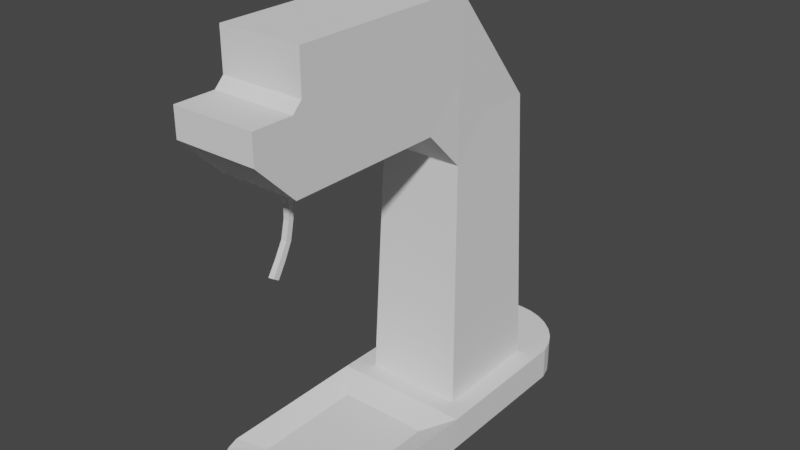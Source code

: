 # Source: DrinkMixer.blend  (saved by Blender 3.0.42; exported with 4.5.12 LTS)
import bpy
from mathutils import Matrix  # noqa: F401  (used for matrix-valued properties, if any)

bpy.ops.wm.read_factory_settings(use_empty=True)
scene = bpy.context.scene
scene.name = 'Scene'

# ---- collections
col_collection = bpy.data.collections.new('Collection'); scene.collection.children.link(col_collection)

# ---- world
world_world = bpy.data.worlds.new('World'); scene.world = world_world
world_world.use_nodes = True; world_world.node_tree.nodes.clear()
_N = world_world.node_tree.nodes; _L = world_world.node_tree.links
n0 = _N.new('ShaderNodeOutputWorld'); n0.name = 'World Output'; n0.location = (300, 300)
n1 = _N.new('ShaderNodeBackground'); n1.name = 'Background'; n1.location = (10, 300)
n1.inputs[0].default_value = (0.05088, 0.05088, 0.05088, 1.0)
_L.new(n1.outputs[0], n0.inputs[0])
n0.is_active_output = True
world_world.color = (0.05088, 0.05088, 0.05088)
world_world.use_sun_shadow = False
world_world.sun_shadow_jitter_overblur = 0.0

# ---- meshes
me_circle_001 = bpy.data.meshes.new('Circle.001')
me_circle_001.from_pydata([(0.0, 3.0, 0.0), (-0.1951, 2.981, 0.0), (-0.3827, 2.924, 0.0), (-0.5556, 2.831, 0.0), (-0.7071, 2.707, 0.0), (-0.8315, 2.556, 0.0), (-0.9239, 2.383, 0.0), (-0.9808, 2.195, 0.0), (-1.0, 0.0, 0.0), (-0.9808, -2.195, 0.0), (-0.9239, -2.383, 0.0), (-0.8315, -2.556, 0.0), (-0.7071, -2.707, 0.0), (-0.5556, -2.831, 0.0), (-0.3827, -2.924, 0.0), (-0.1951, -2.981, 0.0), (8.568e-08, -3.0, 0.0), (0.1951, -2.981, 0.0), (0.3827, -2.924, 0.0), (0.5556, -2.831, 0.0), (0.7071, -2.707, 0.0), (0.8315, -2.556, 0.0), (0.9239, -2.383, 0.0), (0.9808, -2.195, 0.0), (1.0, 0.0, 0.0), (0.9808, 2.195, 0.0), (0.9239, 2.383, 0.0), (0.8315, 2.556, 0.0), (0.7071, 2.707, 0.0), (0.5556, 2.831, 0.0), (0.3827, 2.924, 0.0), (0.1951, 2.981, 0.0), (-0.1951, 2.981, 0.4789), (0.0, 3.0, 0.4789), (-0.3827, 2.924, 0.4789), (-0.5556, 2.831, 0.4789), (-0.7071, 2.707, 0.4789), (-0.8315, 2.556, 0.4789), (-0.9239, 2.383, 0.4789), (-0.692, 1.904, 0.4789), (-0.6517, -0.3829, 0.34), (-0.6379, -1.961, 0.34), (-0.6254, -1.972, 0.3384), (-0.5629, -2.061, 0.3384), (-0.4787, -2.139, 0.3384), (-0.3761, -2.203, 0.3384), (-0.2591, -2.25, 0.3384), (-0.1321, -2.279, 0.3384), (5.96e-08, -2.289, 0.3384), (0.1321, -2.279, 0.3384), (0.2591, -2.25, 0.3384), (0.3761, -2.203, 0.3384), (0.4787, -2.139, 0.3384), (0.5629, -2.061, 0.3384), (0.6254, -1.972, 0.3384), (0.6379, -1.961, 0.34), (0.6517, -0.3829, 0.34), (0.692, 1.904, 0.4789), (0.9239, 2.383, 0.4789), (0.8315, 2.556, 0.4789), (0.7071, 2.707, 0.4789), (0.5556, 2.831, 0.4789), (0.3827, 2.924, 0.4789), (0.1951, 2.981, 0.4789), (-0.9808, -2.195, 0.4789), (-0.7061, 0.2913, 0.4789), (-0.9239, -2.383, 0.4789), (-0.8315, -2.556, 0.4789), (-0.7071, -2.707, 0.4789), (-0.5556, -2.831, 0.4789), (-0.3827, -2.924, 0.4789), (-0.1951, -2.981, 0.4789), (8.568e-08, -3.0, 0.4789), (0.1951, -2.981, 0.4789), (0.3827, -2.924, 0.4789), (0.5556, -2.831, 0.4789), (0.7071, -2.707, 0.4789), (0.8315, -2.556, 0.4789), (0.9239, -2.383, 0.4789), (0.9808, -2.195, 0.4789), (0.7061, 0.2913, 0.4789), (-0.8056, -2.168, 0.3317), (0.8056, -2.168, 0.3317), (-0.823, -0.1754, 0.3317), (-0.761, -2.315, 0.3317), (-0.6849, -2.458, 0.3317), (-0.5825, -2.582, 0.3317), (-0.4576, -2.685, 0.3317), (-0.3152, -2.761, 0.3317), (-0.1607, -2.808, 0.3317), (7.823e-08, -2.824, 0.3317), (0.1607, -2.808, 0.3317), (0.3152, -2.761, 0.3317), (0.4576, -2.685, 0.3317), (0.5825, -2.582, 0.3317), (0.6849, -2.458, 0.3317), (0.761, -2.315, 0.3317), (0.823, -0.1754, 0.3317), (-1.0, 0.0, 0.4789), (-0.9808, 2.195, 0.4789), (0.9808, 2.195, 0.4789), (1.0, 0.0, 0.4789), (-0.579, 1.772, 4.536), (0.579, 1.772, 4.536), (-0.5908, 0.423, 6.211), (0.5908, 0.423, 6.211), (0.5908, -2.421, 4.536), (0.5908, -2.987, 5.102), (-0.5908, -2.987, 5.102), (-0.5908, -2.421, 4.536), (0.5908, -2.987, 5.502), (0.5908, -2.278, 6.211), (0.5908, -2.796, 5.502), (0.5908, -2.604, 5.502), (0.5908, -2.413, 5.502), (0.5908, -2.278, 5.637), (0.5908, -2.278, 5.828), (0.5908, -2.278, 6.02), (-0.5908, -2.278, 6.211), (-0.5908, -2.987, 5.502), (-0.5908, -2.278, 6.02), (-0.5908, -2.278, 5.828), (-0.5908, -2.278, 5.637), (-0.5908, -2.413, 5.502), (-0.5908, -2.604, 5.502), (-0.5908, -2.796, 5.502), (-0.579, 1.772, 4.536), (-0.5908, 0.423, 6.211), (0.5908, 0.423, 6.211), (0.579, 1.772, 4.536), (-0.6448, -1.172, 0.34), (0.6448, -1.172, 0.34), (0.0, -0.3829, 0.34), (-0.6482, -0.7774, 0.34), (0.6413, -1.566, 0.34), (-0.3258, -0.3829, 0.34), (-0.6413, -1.566, 0.34), (0.6482, -0.7774, 0.34), (0.3258, -0.3829, 0.34), (-0.01747, -1.863, 4.613), (-0.01381, -2.175, 3.236), (-0.01747, -1.947, 4.613), (-0.01777, -2.251, 3.284), (-0.1012, -1.863, 4.613), (-0.09692, -2.177, 3.227), (-0.1012, -1.947, 4.613), (-0.1009, -2.253, 3.274), (-0.5908, -0.1369, 4.536), (-0.6067, 0.4048, 3.976), (-0.5859, 0.9829, 4.536), (-0.5908, 0.423, 5.096), (0.6067, 0.4048, 3.976), (0.5908, -0.1369, 4.536), (0.5908, 0.423, 5.096), (0.5859, 0.9829, 4.536), (-0.01747, -1.863, 4.39), (-0.01781, -1.871, 4.167), (-0.03014, -1.876, 3.913), (-0.0406, -1.919, 3.645), (-0.03421, -2.036, 3.421), (-0.0379, -2.112, 3.459), (-0.04396, -1.992, 3.663), (-0.03324, -1.947, 3.915), (-0.01866, -1.952, 4.166), (-0.01747, -1.947, 4.39), (-0.1211, -2.113, 3.451), (-0.1275, -1.992, 3.658), (-0.1169, -1.947, 3.913), (-0.1023, -1.952, 4.166), (-0.1012, -1.947, 4.39), (-0.1175, -2.038, 3.413), (-0.1241, -1.919, 3.64), (-0.1138, -1.876, 3.911), (-0.1015, -1.871, 4.167), (-0.1012, -1.863, 4.39)], [], [(7, 8, 24, 25), (8, 9, 23, 24), (1, 2, 3, 4, 5, 6, 7, 25, 26, 27, 28, 29, 30, 31, 0), (10, 11, 12, 13, 14, 15, 16, 17, 18, 19, 20, 21, 22, 23, 9), (65, 39, 102, 149, 148), (40, 135, 132, 138, 56, 97, 83), (32, 33, 63, 62, 61, 60, 59, 58, 100, 99, 38, 37, 36, 35, 34), (42, 41, 81, 84), (2, 1, 32, 34), (29, 28, 60, 61), (16, 15, 71, 72), (3, 2, 34, 35), (30, 29, 61, 62), (17, 16, 72, 73), (4, 3, 35, 36), (31, 30, 62, 63), (18, 17, 73, 74), (5, 4, 36, 37), (0, 31, 63, 33), (19, 18, 74, 75), (6, 5, 37, 38), (20, 19, 75, 76), (7, 6, 38, 99), (21, 20, 76, 77), (8, 7, 99, 98), (22, 21, 77, 78), (9, 8, 98, 64), (23, 22, 78, 79), (10, 9, 64, 66), (24, 23, 79, 101), (11, 10, 66, 67), (25, 24, 101, 100), (12, 11, 67, 68), (26, 25, 100, 58), (13, 12, 68, 69), (27, 26, 58, 59), (14, 13, 69, 70), (1, 0, 33, 32), (28, 27, 59, 60), (15, 14, 70, 71), (40, 133, 130, 136, 41, 64, 98), (41, 42, 66, 64), (42, 43, 67, 66), (43, 44, 68, 67), (44, 45, 69, 68), (45, 46, 70, 69), (46, 47, 71, 70), (47, 48, 72, 71), (48, 49, 73, 72), (49, 50, 74, 73), (50, 51, 75, 74), (51, 52, 76, 75), (52, 53, 77, 76), (53, 54, 78, 77), (54, 55, 79, 78), (55, 134, 131, 137, 56, 101, 79), (56, 138, 132, 135, 40, 98, 101), (83, 97, 82, 81), (84, 81, 82, 96, 95, 94, 93, 92, 91, 90, 89, 88, 87, 86, 85), (50, 49, 91, 92), (43, 42, 84, 85), (51, 50, 92, 93), (44, 43, 85, 86), (52, 51, 93, 94), (45, 44, 86, 87), (53, 52, 94, 95), (46, 45, 87, 88), (54, 53, 95, 96), (47, 46, 88, 89), (55, 54, 96, 82), (48, 47, 89, 90), (41, 136, 130, 133, 40, 83, 81), (56, 137, 131, 134, 55, 82, 97), (49, 48, 90, 91), (39, 65, 98, 99), (80, 57, 100, 101), (57, 39, 99, 100), (65, 80, 101, 98), (105, 153, 152, 106, 107, 110, 112, 113, 114, 115, 116, 117, 111), (39, 57, 103, 102), (147, 150, 104, 118, 120, 121, 122, 123, 124, 125, 119, 108, 109), (102, 103, 129, 126), (127, 128, 105, 104), (152, 147, 109, 106), (57, 80, 151, 154, 103), (106, 109, 108, 107), (104, 105, 111, 118), (110, 119, 125, 112), (112, 125, 124, 113), (113, 124, 123, 114), (114, 123, 122, 115), (115, 122, 121, 116), (116, 121, 120, 117), (117, 120, 118, 111), (107, 108, 119, 110), (80, 65, 148, 151), (159, 140, 142, 160), (160, 142, 146, 165), (165, 146, 144, 170), (170, 144, 140, 159), (141, 145, 143, 139), (146, 142, 140, 144), (147, 148, 149, 150), (151, 152, 153, 154), (151, 148, 147, 152), (128, 127, 126, 129), (128, 129, 154, 153), (126, 127, 150, 149), (143, 174, 155, 139), (174, 173, 156, 155), (173, 172, 157, 156), (172, 171, 158, 157), (171, 170, 159, 158), (145, 169, 174, 143), (169, 168, 173, 174), (168, 167, 172, 173), (167, 166, 171, 172), (166, 165, 170, 171), (141, 164, 169, 145), (164, 163, 168, 169), (163, 162, 167, 168), (162, 161, 166, 167), (161, 160, 165, 166), (139, 155, 164, 141), (155, 156, 163, 164), (156, 157, 162, 163), (157, 158, 161, 162), (158, 159, 160, 161)])
_uv = me_circle_001.uv_layers.new(name='UVMap')
_uv.uv.foreach_set('vector', [0.0, 0.0, 0.0, 0.0, 0.0, 0.0, 0.0, 0.0, 0.0, 0.0, 0.0, 0.0, 0.0, 0.0, 0.0, 0.0, 0.0, 0.0, 0.0, 0.0, 0.0, 0.0, 0.0, 0.0, 0.0, 0.0, 0.0, 0.0, 0.0, 0.0, 0.0, 0.0, 0.0, 0.0, 0.0, 0.0, 0.0, 0.0, 0.0, 0.0, 0.0, 0.0, 0.0, 0.0, 0.0, 0.0, 0.0, 0.0, 0.0, 0.0, 0.0, 0.0, 0.0, 0.0, 0.0, 0.0, 0.0, 0.0, 0.0, 0.0, 0.0, 0.0, 0.0, 0.0, 0.0, 0.0, 0.0, 0.0, 0.0, 0.0, 0.0, 0.0, 0.0, 0.0, 0.0, 0.0, 0.0, 0.0, 0.0, 0.0, 0.0, 0.0, 0.0, 0.0, 0.0, 0.0, 0.0, 0.0, 0.0, 0.0, 0.0, 0.0, 0.0, 0.0, 0.0, 0.0, 0.0, 0.0, 0.0, 0.0, 0.0, 0.0, 0.0, 0.0, 0.0, 0.0, 0.0, 0.0, 0.0, 0.0, 0.0, 0.0, 0.0, 0.0, 0.0, 0.0, 0.0, 0.0, 0.0, 0.0, 0.0, 0.0, 0.0, 0.0, 0.0, 0.0, 0.0, 0.0, 0.0, 0.0, 0.0, 0.0, 0.0, 0.0, 0.0, 0.0, 0.0, 0.0, 0.0, 0.0, 0.0, 0.0, 0.0, 0.0, 0.0, 0.0, 0.0, 0.0, 0.0, 0.0, 0.0, 0.0, 0.0, 0.0, 0.0, 0.0, 0.0, 0.0, 0.0, 0.0, 0.0, 0.0, 0.0, 0.0, 0.0, 0.0, 0.0, 0.0, 0.0, 0.0, 0.0, 0.0, 0.0, 0.0, 0.0, 0.0, 0.0, 0.0, 0.0, 0.0, 0.0, 0.0, 0.0, 0.0, 0.0, 0.0, 0.0, 0.0, 0.0, 0.0, 0.0, 0.0, 0.0, 0.0, 0.0, 0.0, 0.0, 0.0, 0.0, 0.0, 0.0, 0.0, 0.0, 0.0, 0.0, 0.0, 0.0, 0.0, 0.0, 0.0, 0.0, 0.0, 0.0, 0.0, 0.0, 0.0, 0.0, 0.0, 0.0, 0.0, 0.0, 0.0, 0.0, 0.0, 0.0, 0.0, 0.0, 0.0, 0.0, 0.0, 0.0, 0.0, 0.0, 0.0, 0.0, 0.0, 0.0, 0.0, 0.0, 0.0, 0.0, 0.0, 0.0, 0.0, 0.0, 0.0, 0.0, 0.0, 0.0, 0.0, 0.0, 0.0, 0.0, 0.0, 0.0, 0.0, 0.0, 0.0, 0.0, 0.0, 0.0, 0.0, 0.0, 0.0, 0.0, 0.0, 0.0, 0.0, 0.0, 0.0, 0.0, 0.0, 0.0, 0.0, 0.0, 0.0, 0.0, 0.0, 0.0, 0.0, 0.0, 0.0, 0.0, 0.0, 0.0, 0.0, 0.0, 0.0, 0.0, 0.0, 0.0, 0.0, 0.0, 0.0, 0.0, 0.0, 0.0, 0.0, 0.0, 0.0, 0.0, 0.0, 0.0, 0.0, 0.0, 0.0, 0.0, 0.0, 0.0, 0.0, 0.0, 0.0, 0.0, 0.0, 0.0, 0.0, 0.0, 0.0, 0.0, 0.0, 0.0, 0.0, 0.0, 0.0, 0.0, 0.0, 0.0, 0.0, 0.0, 0.0, 0.0, 0.0, 0.0, 0.0, 0.0, 0.0, 0.0, 0.0, 0.0, 0.0, 0.0, 0.0, 0.0, 0.0, 0.0, 0.0, 0.0, 0.0, 0.0, 0.0, 0.0, 0.0, 0.0, 0.0, 0.0, 0.0, 0.0, 0.0, 0.0, 0.0, 0.0, 0.0, 0.0, 0.0, 0.0, 0.0, 0.0, 0.0, 0.0, 0.0, 0.0, 0.0, 0.0, 0.0, 0.0, 0.0, 0.0, 0.0, 0.0, 0.0, 0.0, 0.0, 0.0, 0.0, 0.0, 0.0, 0.0, 0.0, 0.0, 0.0, 0.0, 0.0, 0.0, 0.0, 0.0, 0.0, 0.0, 0.0, 0.0, 0.0, 0.0, 0.0, 0.0, 0.0, 0.0, 0.0, 0.0, 0.0, 0.0, 0.0, 0.0, 0.0, 0.0, 0.0, 0.0, 0.0, 0.0, 0.0, 0.0, 0.0, 0.0, 0.0, 0.0, 0.0, 0.0, 0.0, 0.0, 0.0, 0.0, 0.0, 0.0, 0.0, 0.0, 0.0, 0.0, 0.0, 0.0, 0.0, 0.0, 0.0, 0.0, 0.0, 0.0, 0.0, 0.0, 0.0, 0.0, 0.0, 0.0, 0.0, 0.0, 0.0, 0.0, 0.0, 0.0, 0.0, 0.0, 0.0, 0.0, 0.0, 0.0, 0.0, 0.0, 0.0, 0.0, 0.0, 0.0, 0.0, 0.0, 0.0, 0.0, 0.0, 0.0, 0.0, 0.0, 0.0, 0.0, 0.0, 0.0, 0.0, 0.0, 0.0, 0.0, 0.0, 0.0, 0.0, 0.0, 0.0, 0.0, 0.0, 0.0, 0.0, 0.0, 0.0, 0.0, 0.0, 0.0, 0.0, 0.0, 0.0, 0.0, 0.0, 0.0, 0.0, 0.0, 0.0, 0.0, 0.0, 0.0, 0.0, 0.0, 0.0, 0.0, 0.0, 0.0, 0.0, 0.0, 0.0, 0.0, 0.0, 0.0, 0.0, 0.0, 0.0, 0.0, 0.0, 0.0, 0.0, 0.0, 0.0, 0.0, 0.0, 0.0, 0.0, 0.0, 0.0, 0.0, 0.0, 0.0, 0.0, 0.0, 0.0, 0.0, 0.0, 0.0, 0.0, 0.0, 0.0, 0.0, 0.0, 0.0, 0.0, 0.0, 0.0, 0.0, 0.0, 0.0, 0.0, 0.0, 0.0, 0.0, 0.0, 0.0, 0.0, 0.0, 0.0, 0.0, 0.0, 0.0, 0.0, 0.0, 0.0, 0.0, 0.0, 0.0, 0.0, 0.0, 0.0, 0.0, 0.0, 0.0, 0.0, 0.0, 0.0, 0.0, 0.0, 0.0, 0.0, 0.0, 0.0, 0.0, 0.0, 0.0, 0.0, 0.0, 0.0, 0.0, 0.0, 0.0, 0.0, 0.0, 0.0, 0.0, 0.0, 0.0, 0.0, 0.0, 0.0, 0.0, 0.0, 0.0, 0.0, 0.0, 0.0, 0.0, 0.0, 0.0, 0.0, 0.0, 0.0, 0.0, 0.0, 0.0, 0.0, 0.0, 0.0, 0.0, 0.0, 0.0, 0.0, 0.0, 0.0, 0.0, 0.0, 0.0, 0.0, 0.0, 0.0, 0.0, 0.0, 0.0, 0.0, 0.0, 0.0, 0.0, 0.0, 0.0, 0.0, 0.0, 0.0, 0.0, 0.0, 0.0, 0.0, 0.0, 0.0, 0.0, 0.0, 0.0, 0.0, 0.0, 0.0, 0.0, 0.0, 0.0, 0.0, 0.0, 0.0, 0.0, 0.0, 0.0, 0.0, 0.0, 0.0, 0.0, 0.0, 0.0, 0.0, 0.0, 0.0, 0.0, 0.0, 0.0, 0.0, 0.0, 0.0, 0.0, 0.0, 0.0, 0.0, 0.0, 0.0, 0.0, 0.0, 0.0, 0.0, 0.0, 0.0, 0.0, 0.0, 0.0, 0.0, 0.0, 0.0, 0.0, 0.0, 0.0, 0.0, 0.0, 0.0, 0.0, 0.0, 0.0, 0.0, 0.0, 0.0, 0.0, 0.0, 0.0, 0.0, 0.0, 0.0, 0.0, 0.0, 0.0, 0.0, 0.0, 0.0, 0.0, 0.0, 0.0, 0.0, 0.0, 0.0, 0.0, 0.0, 0.0, 0.0, 0.0, 0.0, 0.0, 0.0, 0.0, 0.0, 0.0, 0.0, 0.0, 0.0, 0.0, 0.0, 0.0, 0.0, 0.0, 0.0, 0.0, 0.0, 0.0, 0.0, 0.0, 0.0, 0.0, 0.0, 0.0, 0.0, 0.0, 0.0, 0.0, 0.0, 0.0, 0.0, 0.0, 0.0, 0.0, 0.0, 0.0, 0.0, 0.0, 0.0, 0.0, 0.0, 0.0, 0.0, 0.0, 0.0, 0.0, 0.0, 0.0, 0.0, 0.0, 0.0, 0.0, 0.0, 0.0, 0.0, 0.0, 0.0, 0.0, 0.0, 0.0, 0.0, 0.0, 0.0, 0.0, 0.0, 0.0, 0.0, 0.0, 0.0, 0.0, 0.0, 0.0, 0.0, 0.0, 0.0, 0.0, 0.0, 0.0, 0.0, 0.0, 0.0, 0.0, 0.0, 0.0, 0.0, 0.0, 0.0, 0.0, 0.0, 0.0, 0.0, 0.0, 0.0, 0.0, 0.0, 0.0, 0.0, 0.0, 0.0, 0.0, 0.0, 0.0, 0.0, 0.0, 0.0, 0.0, 0.0, 0.0, 0.0, 0.0, 0.0, 0.0, 0.0, 0.0, 0.0, 0.0, 0.0, 0.0, 0.0, 0.0, 0.0, 0.0, 0.0, 0.0, 0.0, 0.0, 0.0, 0.0, 0.0, 0.0, 0.0, 0.0, 0.0, 0.0, 0.0, 0.0, 0.0, 0.0, 0.0, 0.0, 0.0, 0.0, 0.0, 0.0, 0.0, 0.0, 0.0, 0.0, 0.0, 0.0, 0.0, 0.0, 0.0, 0.0, 0.0, 0.0, 0.0, 0.0, 0.0, 0.0, 0.0, 0.0, 0.0, 0.0, 0.0, 0.0, 0.0, 0.0, 0.0, 0.0, 0.0, 0.0, 0.0, 0.0, 0.0, 0.0, 0.0, 0.0, 0.0, 0.0, 0.0, 0.0, 0.0, 0.0, 0.0, 0.0, 0.0, 0.0, 0.0, 0.0, 0.0, 0.0, 0.0, 0.5833, 0.0, 0.625, 0.0, 0.625, 0.25, 0.5833, 0.25, 0.5833, 0.25, 0.625, 0.25, 0.625, 0.5, 0.5833, 0.5, 0.5833, 0.5, 0.625, 0.5, 0.625, 0.75, 0.5833, 0.75, 0.5833, 0.75, 0.625, 0.75, 0.625, 1.0, 0.5833, 1.0, 0.125, 0.5, 0.375, 0.5, 0.375, 0.75, 0.125, 0.75, 0.625, 0.5, 0.875, 0.5, 0.875, 0.75, 0.625, 0.75, 0.0, 0.0, 0.0, 0.0, 0.0, 0.0, 0.0, 0.0, 0.0, 0.0, 0.0, 0.0, 0.0, 0.0, 0.0, 0.0, 0.0, 0.0, 0.0, 0.0, 0.0, 0.0, 0.0, 0.0, 0.0, 0.0, 0.0, 0.0, 0.0, 0.0, 0.0, 0.0, 0.0, 0.0, 0.0, 0.0, 0.0, 0.0, 0.0, 0.0, 0.0, 0.0, 0.0, 0.0, 0.0, 0.0, 0.0, 0.0, 0.375, 0.75, 0.4167, 0.75, 0.4167, 1.0, 0.375, 1.0, 0.4167, 0.75, 0.4583, 0.75, 0.4583, 1.0, 0.4167, 1.0, 0.4583, 0.75, 0.5, 0.75, 0.5, 1.0, 0.4583, 1.0, 0.5, 0.75, 0.5417, 0.75, 0.5417, 1.0, 0.5, 1.0, 0.5417, 0.75, 0.5833, 0.75, 0.5833, 1.0, 0.5417, 1.0, 0.375, 0.5, 0.4167, 0.5, 0.4167, 0.75, 0.375, 0.75, 0.4167, 0.5, 0.4583, 0.5, 0.4583, 0.75, 0.4167, 0.75, 0.4583, 0.5, 0.5, 0.5, 0.5, 0.75, 0.4583, 0.75, 0.5, 0.5, 0.5417, 0.5, 0.5417, 0.75, 0.5, 0.75, 0.5417, 0.5, 0.5833, 0.5, 0.5833, 0.75, 0.5417, 0.75, 0.375, 0.25, 0.4167, 0.25, 0.4167, 0.5, 0.375, 0.5, 0.4167, 0.25, 0.4583, 0.25, 0.4583, 0.5, 0.4167, 0.5, 0.4583, 0.25, 0.5, 0.25, 0.5, 0.5, 0.4583, 0.5, 0.5, 0.25, 0.5417, 0.25, 0.5417, 0.5, 0.5, 0.5, 0.5417, 0.25, 0.5833, 0.25, 0.5833, 0.5, 0.5417, 0.5, 0.375, 0.0, 0.4167, 0.0, 0.4167, 0.25, 0.375, 0.25, 0.4167, 0.0, 0.4583, 0.0, 0.4583, 0.25, 0.4167, 0.25, 0.4583, 0.0, 0.5, 0.0, 0.5, 0.25, 0.4583, 0.25, 0.5, 0.0, 0.5417, 0.0, 0.5417, 0.25, 0.5, 0.25, 0.5417, 0.0, 0.5833, 0.0, 0.5833, 0.25, 0.5417, 0.25])
me_circle_001.use_remesh_fix_poles = True
me_circle_001.use_remesh_preserve_attributes = False
me_circle_001.update()

# ---- objects
ob_circle = bpy.data.objects.new('Circle', me_circle_001)

# ---- transforms, parenting, visibility, modifiers, constraints
ob_circle.location = (0.0, 0.0, 0.0)

# ---- collection membership
col_collection.objects.link(ob_circle)

# ---- scene / render settings (as saved in the file)
scene.frame_start = 1; scene.frame_end = 250; scene.frame_set(1)
scene.render.engine = 'BLENDER_EEVEE_NEXT'
scene.cycles.use_denoising = False
scene.cycles.sampling_pattern = 'TABULATED_SOBOL'
scene.cycles.use_light_tree = False
scene.view_settings.view_transform = 'Filmic'
bpy.context.view_layer.update()

# ---- added for rendering (the .blend has no active camera and no usable light): camera, sun
cam_auto = bpy.data.cameras.new('AutoCamera')
cam_auto.lens = 50.0
cam_auto.sensor_width = 36.0
cam_auto.clip_end = 1000.0
ob_auto_camera = bpy.data.objects.new('AutoCamera', cam_auto)
scene.collection.objects.link(ob_auto_camera)
ob_auto_camera.location = (8.20158, -9.8419, 9.66683)
ob_auto_camera.rotation_euler = (1.09748, -7.21219e-08, 0.694738)
scene.camera = ob_auto_camera
light_auto_sun = bpy.data.lights.new('AutoSun', 'SUN')
light_auto_sun.energy = 3.0
light_auto_sun.angle = 0.0523599
ob_auto_sun = bpy.data.objects.new('AutoSun', light_auto_sun)
scene.collection.objects.link(ob_auto_sun)
ob_auto_sun.rotation_euler = (0.872665, 0.174533, 0.523599)
bpy.context.view_layer.update()
